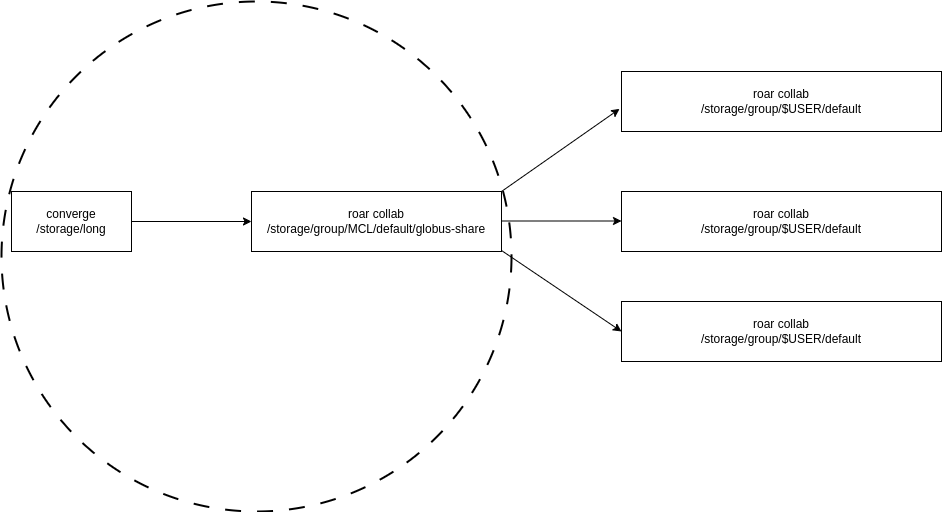

The diagram above was exported from draw.io. Its source (the exported page's mxGraphModel, read from the mxfile embedded in the PNG):
<mxGraphModel dx="676" dy="1023" grid="0" gridSize="10" guides="1" tooltips="1" connect="1" arrows="1" fold="1" page="1" pageScale="1" pageWidth="1100" pageHeight="850" math="0" shadow="0">
  <root>
    <mxCell id="0" />
    <mxCell id="1" parent="0" />
    <mxCell id="e7npG7lOOeAxG8hcIjCv-1" value="converge&lt;div&gt;/storage/long&lt;/div&gt;" style="rounded=0;whiteSpace=wrap;html=1;" parent="1" vertex="1">
      <mxGeometry x="40" y="200" width="120" height="60" as="geometry" />
    </mxCell>
    <mxCell id="e7npG7lOOeAxG8hcIjCv-2" value="roar collab&lt;div&gt;/storage/group/MCL/default/globus-share&lt;/div&gt;" style="rounded=0;whiteSpace=wrap;html=1;" parent="1" vertex="1">
      <mxGeometry x="280" y="200" width="250" height="60" as="geometry" />
    </mxCell>
    <mxCell id="e7npG7lOOeAxG8hcIjCv-5" value="" style="endArrow=classic;html=1;rounded=0;entryX=0;entryY=0.5;entryDx=0;entryDy=0;" parent="1" target="e7npG7lOOeAxG8hcIjCv-2" edge="1">
      <mxGeometry width="50" height="50" relative="1" as="geometry">
        <mxPoint x="160" y="230" as="sourcePoint" />
        <mxPoint x="210" y="180" as="targetPoint" />
      </mxGeometry>
    </mxCell>
    <mxCell id="e7npG7lOOeAxG8hcIjCv-6" value="roar collab&lt;div&gt;/storage/group/$USER/default&lt;/div&gt;" style="rounded=0;whiteSpace=wrap;html=1;" parent="1" vertex="1">
      <mxGeometry x="650" y="80" width="320" height="60" as="geometry" />
    </mxCell>
    <mxCell id="e7npG7lOOeAxG8hcIjCv-7" value="roar collab&lt;div&gt;/storage/group/$USER/default&lt;/div&gt;" style="rounded=0;whiteSpace=wrap;html=1;" parent="1" vertex="1">
      <mxGeometry x="650" y="310" width="320" height="60" as="geometry" />
    </mxCell>
    <mxCell id="e7npG7lOOeAxG8hcIjCv-8" value="roar collab&lt;div&gt;/storage/group/$USER/default&lt;/div&gt;" style="rounded=0;whiteSpace=wrap;html=1;" parent="1" vertex="1">
      <mxGeometry x="650" y="200" width="320" height="60" as="geometry" />
    </mxCell>
    <mxCell id="e7npG7lOOeAxG8hcIjCv-9" value="" style="endArrow=classic;html=1;rounded=0;entryX=0;entryY=0.5;entryDx=0;entryDy=0;" parent="1" edge="1">
      <mxGeometry width="50" height="50" relative="1" as="geometry">
        <mxPoint x="530" y="229.5" as="sourcePoint" />
        <mxPoint x="650" y="229.5" as="targetPoint" />
      </mxGeometry>
    </mxCell>
    <mxCell id="e7npG7lOOeAxG8hcIjCv-10" value="" style="endArrow=classic;html=1;rounded=0;entryX=0;entryY=0.5;entryDx=0;entryDy=0;" parent="1" target="e7npG7lOOeAxG8hcIjCv-7" edge="1">
      <mxGeometry width="50" height="50" relative="1" as="geometry">
        <mxPoint x="530" y="259" as="sourcePoint" />
        <mxPoint x="650" y="259" as="targetPoint" />
      </mxGeometry>
    </mxCell>
    <mxCell id="e7npG7lOOeAxG8hcIjCv-12" value="" style="endArrow=classic;html=1;rounded=0;entryX=-0.006;entryY=0.623;entryDx=0;entryDy=0;entryPerimeter=0;" parent="1" target="e7npG7lOOeAxG8hcIjCv-6" edge="1">
      <mxGeometry width="50" height="50" relative="1" as="geometry">
        <mxPoint x="530" y="200" as="sourcePoint" />
        <mxPoint x="650" y="281" as="targetPoint" />
      </mxGeometry>
    </mxCell>
    <mxCell id="e7npG7lOOeAxG8hcIjCv-13" value="" style="ellipse;whiteSpace=wrap;html=1;aspect=fixed;fillColor=none;strokeWidth=2;dashed=1;dashPattern=8 8;" parent="1" vertex="1">
      <mxGeometry x="30" y="10" width="510" height="510" as="geometry" />
    </mxCell>
  </root>
</mxGraphModel>